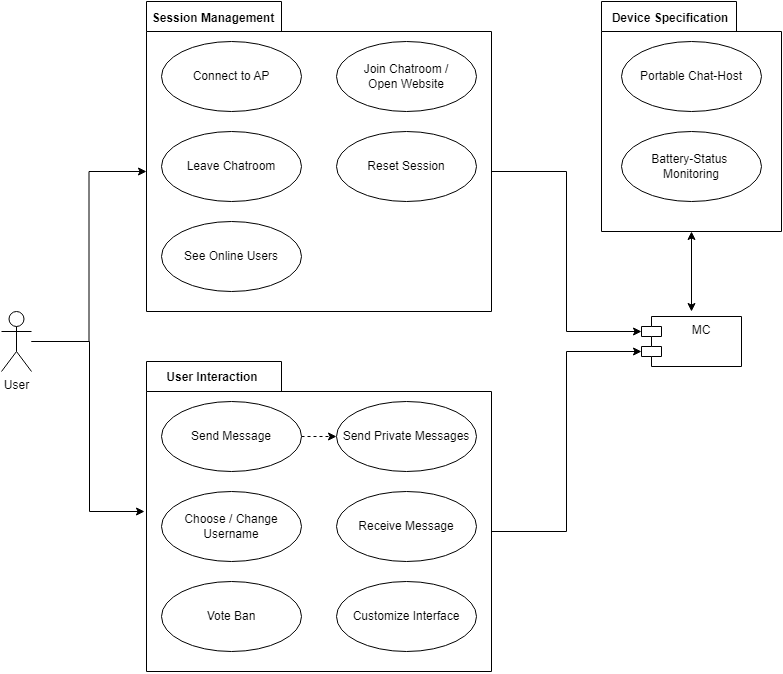

The diagram above was exported from draw.io. Its source (the exported page's mxGraphModel, read from the mxfile embedded in the PNG):
<mxGraphModel dx="1298" dy="684" grid="1" gridSize="10" guides="1" tooltips="1" connect="1" arrows="1" fold="1" page="1" pageScale="1" pageWidth="850" pageHeight="1100" background="none" math="0" shadow="0">
  <root>
    <mxCell id="0" />
    <mxCell id="1" parent="0" />
    <mxCell id="sQ1axszD74xLEQbUiFPQ-32" style="edgeStyle=orthogonalEdgeStyle;rounded=0;orthogonalLoop=1;jettySize=auto;html=1;entryX=0;entryY=0;entryDx=0;entryDy=170;entryPerimeter=0;" parent="1" source="sQ1axszD74xLEQbUiFPQ-2" target="sQ1axszD74xLEQbUiFPQ-8" edge="1">
      <mxGeometry relative="1" as="geometry" />
    </mxCell>
    <mxCell id="sQ1axszD74xLEQbUiFPQ-34" style="edgeStyle=orthogonalEdgeStyle;rounded=0;orthogonalLoop=1;jettySize=auto;html=1;" parent="1" source="sQ1axszD74xLEQbUiFPQ-2" edge="1">
      <mxGeometry relative="1" as="geometry">
        <mxPoint x="163" y="590" as="targetPoint" />
        <Array as="points">
          <mxPoint x="108" y="420" />
          <mxPoint x="108" y="590" />
          <mxPoint x="163" y="590" />
        </Array>
      </mxGeometry>
    </mxCell>
    <mxCell id="sQ1axszD74xLEQbUiFPQ-2" value="User" style="shape=umlActor;verticalLabelPosition=bottom;verticalAlign=top;html=1;" parent="1" vertex="1">
      <mxGeometry x="20" y="390" width="30" height="60" as="geometry" />
    </mxCell>
    <mxCell id="sQ1axszD74xLEQbUiFPQ-36" style="edgeStyle=orthogonalEdgeStyle;rounded=0;orthogonalLoop=1;jettySize=auto;html=1;exitX=0;exitY=0;exitDx=345;exitDy=170;exitPerimeter=0;entryX=0;entryY=0;entryDx=0;entryDy=15;entryPerimeter=0;" parent="1" source="sQ1axszD74xLEQbUiFPQ-8" target="sQ1axszD74xLEQbUiFPQ-35" edge="1">
      <mxGeometry relative="1" as="geometry" />
    </mxCell>
    <mxCell id="sQ1axszD74xLEQbUiFPQ-8" value="&lt;h1&gt;&lt;br&gt;&lt;/h1&gt;" style="shape=folder;fontStyle=1;spacingTop=10;tabWidth=135;tabHeight=30;tabPosition=left;html=1;align=center;" parent="1" vertex="1">
      <mxGeometry x="165" y="80" width="345" height="310" as="geometry" />
    </mxCell>
    <mxCell id="sQ1axszD74xLEQbUiFPQ-9" value="Session Management" style="text;align=center;fontStyle=1;verticalAlign=middle;spacingLeft=3;spacingRight=3;strokeColor=none;rotatable=0;points=[[0,0.5],[1,0.5]];portConstraint=eastwest;" parent="1" vertex="1">
      <mxGeometry x="192" y="83" width="80" height="26" as="geometry" />
    </mxCell>
    <mxCell id="sQ1axszD74xLEQbUiFPQ-10" value="Connect to AP" style="ellipse;whiteSpace=wrap;html=1;" parent="1" vertex="1">
      <mxGeometry x="180" y="120" width="140" height="70" as="geometry" />
    </mxCell>
    <mxCell id="sQ1axszD74xLEQbUiFPQ-11" value="Join Chatroom /&lt;br&gt;Open Website" style="ellipse;whiteSpace=wrap;html=1;" parent="1" vertex="1">
      <mxGeometry x="355" y="120" width="140" height="70" as="geometry" />
    </mxCell>
    <mxCell id="sQ1axszD74xLEQbUiFPQ-12" value="Leave Chatroom" style="ellipse;whiteSpace=wrap;html=1;" parent="1" vertex="1">
      <mxGeometry x="180" y="210" width="140" height="70" as="geometry" />
    </mxCell>
    <mxCell id="sQ1axszD74xLEQbUiFPQ-13" value="Reset Session" style="ellipse;whiteSpace=wrap;html=1;" parent="1" vertex="1">
      <mxGeometry x="355" y="210" width="140" height="70" as="geometry" />
    </mxCell>
    <mxCell id="sQ1axszD74xLEQbUiFPQ-37" style="edgeStyle=orthogonalEdgeStyle;rounded=0;orthogonalLoop=1;jettySize=auto;html=1;exitX=0;exitY=0;exitDx=345;exitDy=170;exitPerimeter=0;entryX=0;entryY=0;entryDx=0;entryDy=35;entryPerimeter=0;" parent="1" source="sQ1axszD74xLEQbUiFPQ-16" target="sQ1axszD74xLEQbUiFPQ-35" edge="1">
      <mxGeometry relative="1" as="geometry" />
    </mxCell>
    <mxCell id="sQ1axszD74xLEQbUiFPQ-16" value="&lt;h1&gt;&lt;br&gt;&lt;/h1&gt;" style="shape=folder;fontStyle=1;spacingTop=10;tabWidth=135;tabHeight=30;tabPosition=left;html=1;align=center;" parent="1" vertex="1">
      <mxGeometry x="165" y="440" width="345" height="310" as="geometry" />
    </mxCell>
    <mxCell id="sQ1axszD74xLEQbUiFPQ-17" value="User Interaction" style="text;align=center;fontStyle=1;verticalAlign=middle;spacingLeft=3;spacingRight=3;strokeColor=none;rotatable=0;points=[[0,0.5],[1,0.5]];portConstraint=eastwest;" parent="1" vertex="1">
      <mxGeometry x="191" y="442" width="80" height="26" as="geometry" />
    </mxCell>
    <mxCell id="sQ1axszD74xLEQbUiFPQ-22" style="edgeStyle=orthogonalEdgeStyle;rounded=0;orthogonalLoop=1;jettySize=auto;html=1;exitX=1;exitY=0.5;exitDx=0;exitDy=0;entryX=0;entryY=0.5;entryDx=0;entryDy=0;dashed=1;" parent="1" source="sQ1axszD74xLEQbUiFPQ-18" target="sQ1axszD74xLEQbUiFPQ-21" edge="1">
      <mxGeometry relative="1" as="geometry" />
    </mxCell>
    <mxCell id="sQ1axszD74xLEQbUiFPQ-18" value="Send Message" style="ellipse;whiteSpace=wrap;html=1;" parent="1" vertex="1">
      <mxGeometry x="180" y="480" width="140" height="70" as="geometry" />
    </mxCell>
    <mxCell id="sQ1axszD74xLEQbUiFPQ-19" value="Receive Message" style="ellipse;whiteSpace=wrap;html=1;" parent="1" vertex="1">
      <mxGeometry x="355" y="570" width="140" height="70" as="geometry" />
    </mxCell>
    <mxCell id="sQ1axszD74xLEQbUiFPQ-20" value="Choose / Change Username" style="ellipse;whiteSpace=wrap;html=1;" parent="1" vertex="1">
      <mxGeometry x="180" y="570" width="140" height="70" as="geometry" />
    </mxCell>
    <mxCell id="sQ1axszD74xLEQbUiFPQ-21" value="Send Private Messages" style="ellipse;whiteSpace=wrap;html=1;" parent="1" vertex="1">
      <mxGeometry x="355" y="480" width="140" height="70" as="geometry" />
    </mxCell>
    <mxCell id="sQ1axszD74xLEQbUiFPQ-23" value="See Online Users" style="ellipse;whiteSpace=wrap;html=1;" parent="1" vertex="1">
      <mxGeometry x="180" y="300" width="140" height="70" as="geometry" />
    </mxCell>
    <mxCell id="sQ1axszD74xLEQbUiFPQ-38" style="edgeStyle=orthogonalEdgeStyle;rounded=0;orthogonalLoop=1;jettySize=auto;html=1;exitX=0.5;exitY=1;exitDx=0;exitDy=0;exitPerimeter=0;startArrow=classic;startFill=1;" parent="1" source="sQ1axszD74xLEQbUiFPQ-25" edge="1">
      <mxGeometry relative="1" as="geometry">
        <mxPoint x="710" y="390" as="targetPoint" />
      </mxGeometry>
    </mxCell>
    <mxCell id="sQ1axszD74xLEQbUiFPQ-25" value="&lt;h1&gt;&lt;br&gt;&lt;/h1&gt;" style="shape=folder;fontStyle=1;spacingTop=10;tabWidth=135;tabHeight=30;tabPosition=left;html=1;align=center;" parent="1" vertex="1">
      <mxGeometry x="620" y="80" width="180" height="230" as="geometry" />
    </mxCell>
    <mxCell id="sQ1axszD74xLEQbUiFPQ-26" value="Device Specification" style="text;align=center;fontStyle=1;verticalAlign=middle;spacingLeft=3;spacingRight=3;strokeColor=none;rotatable=0;points=[[0,0.5],[1,0.5]];portConstraint=eastwest;" parent="1" vertex="1">
      <mxGeometry x="649" y="83" width="80" height="26" as="geometry" />
    </mxCell>
    <mxCell id="sQ1axszD74xLEQbUiFPQ-27" value="Vote Ban" style="ellipse;whiteSpace=wrap;html=1;" parent="1" vertex="1">
      <mxGeometry x="180" y="660" width="140" height="70" as="geometry" />
    </mxCell>
    <mxCell id="sQ1axszD74xLEQbUiFPQ-28" value="Portable Chat-Host" style="ellipse;whiteSpace=wrap;html=1;" parent="1" vertex="1">
      <mxGeometry x="640" y="120" width="140" height="70" as="geometry" />
    </mxCell>
    <mxCell id="sQ1axszD74xLEQbUiFPQ-29" value="Battery-Status&amp;nbsp; Monitoring" style="ellipse;whiteSpace=wrap;html=1;" parent="1" vertex="1">
      <mxGeometry x="640" y="210" width="140" height="70" as="geometry" />
    </mxCell>
    <mxCell id="sQ1axszD74xLEQbUiFPQ-31" value="Customize Interface" style="ellipse;whiteSpace=wrap;html=1;" parent="1" vertex="1">
      <mxGeometry x="355" y="660" width="140" height="70" as="geometry" />
    </mxCell>
    <mxCell id="sQ1axszD74xLEQbUiFPQ-35" value="MC" style="shape=module;align=left;spacingLeft=20;align=center;verticalAlign=top;" parent="1" vertex="1">
      <mxGeometry x="660" y="395" width="100" height="50" as="geometry" />
    </mxCell>
  </root>
</mxGraphModel>